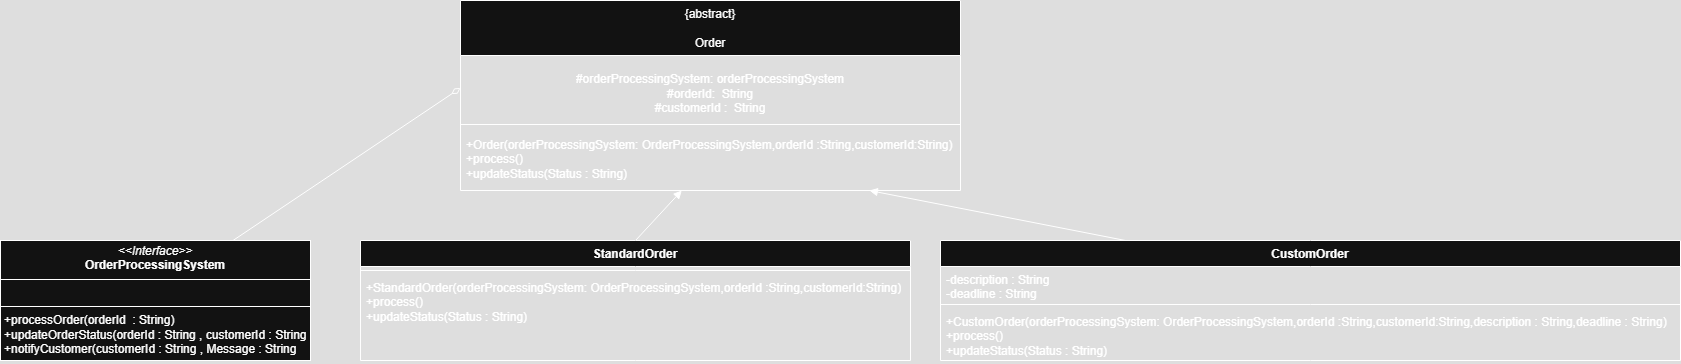

The diagram above was exported from draw.io. Its source (the exported page's mxGraphModel, read from the mxfile embedded in the PNG):
<mxGraphModel dx="1111" dy="445" grid="1" gridSize="10" guides="1" tooltips="1" connect="1" arrows="1" fold="1" page="1" pageScale="1" pageWidth="850" pageHeight="1100" math="0" shadow="0">
  <root>
    <mxCell id="0" />
    <mxCell id="1" parent="0" />
    <mxCell id="nfQ-J31ZGW46kdmINkmE-6" value="{abstract}&lt;div&gt;&lt;br&gt;&lt;/div&gt;&lt;div&gt;Order&lt;/div&gt;" style="swimlane;fontStyle=0;align=center;verticalAlign=top;childLayout=stackLayout;horizontal=1;startSize=55;horizontalStack=0;resizeParent=1;resizeParentMax=0;resizeLast=0;collapsible=0;marginBottom=0;html=1;whiteSpace=wrap;" vertex="1" parent="1">
      <mxGeometry x="550" y="140" width="500" height="190" as="geometry" />
    </mxCell>
    <mxCell id="nfQ-J31ZGW46kdmINkmE-7" value="&lt;div&gt;&lt;br&gt;&lt;/div&gt;#orderProcessingSystem: orderProcessingSystem&lt;div&gt;#orderId:&amp;nbsp; String&lt;/div&gt;&lt;div&gt;#customerId :&amp;nbsp; String&lt;/div&gt;&lt;div&gt;&lt;div&gt;&lt;div&gt;&lt;br&gt;&lt;/div&gt;&lt;/div&gt;&lt;/div&gt;" style="text;html=1;strokeColor=none;fillColor=none;align=center;verticalAlign=middle;spacingLeft=4;spacingRight=4;overflow=hidden;rotatable=0;points=[[0,0.5],[1,0.5]];portConstraint=eastwest;whiteSpace=wrap;" vertex="1" parent="nfQ-J31ZGW46kdmINkmE-6">
      <mxGeometry y="55" width="500" height="65" as="geometry" />
    </mxCell>
    <mxCell id="nfQ-J31ZGW46kdmINkmE-11" value="" style="line;strokeWidth=1;fillColor=none;align=left;verticalAlign=middle;spacingTop=-1;spacingLeft=3;spacingRight=3;rotatable=0;labelPosition=right;points=[];portConstraint=eastwest;" vertex="1" parent="nfQ-J31ZGW46kdmINkmE-6">
      <mxGeometry y="120" width="500" height="8" as="geometry" />
    </mxCell>
    <mxCell id="nfQ-J31ZGW46kdmINkmE-13" value="+Order(orderProcessingSystem: OrderProcessingSystem,orderId :String,customerId:String)&lt;div&gt;+process()&lt;/div&gt;&lt;div&gt;+updateStatus(Status : String)&lt;/div&gt;" style="text;html=1;strokeColor=none;fillColor=none;align=left;verticalAlign=middle;spacingLeft=4;spacingRight=4;overflow=hidden;rotatable=0;points=[[0,0.5],[1,0.5]];portConstraint=eastwest;whiteSpace=wrap;" vertex="1" parent="nfQ-J31ZGW46kdmINkmE-6">
      <mxGeometry y="128" width="500" height="62" as="geometry" />
    </mxCell>
    <mxCell id="nfQ-J31ZGW46kdmINkmE-15" value="&lt;p style=&quot;margin:0px;margin-top:4px;text-align:center;&quot;&gt;&lt;i&gt;&amp;lt;&amp;lt;Interface&amp;gt;&amp;gt;&lt;/i&gt;&lt;br&gt;&lt;b&gt;OrderProcessingSystem&lt;/b&gt;&lt;/p&gt;&lt;hr size=&quot;1&quot; style=&quot;border-style:solid;&quot;&gt;&lt;p style=&quot;margin:0px;margin-left:4px;&quot;&gt;&lt;br&gt;&lt;/p&gt;&lt;hr size=&quot;1&quot; style=&quot;border-style:solid;&quot;&gt;&lt;p style=&quot;margin:0px;margin-left:4px;&quot;&gt;+processOrder(orderId&amp;nbsp; : String)&lt;/p&gt;&lt;p style=&quot;margin:0px;margin-left:4px;&quot;&gt;+updateOrderStatus(orderId : String , customerId : String&lt;/p&gt;&lt;p style=&quot;margin:0px;margin-left:4px;&quot;&gt;+notifyCustomer(customerId : String , Message : String&lt;/p&gt;" style="verticalAlign=top;align=left;overflow=fill;html=1;whiteSpace=wrap;" vertex="1" parent="1">
      <mxGeometry x="90" y="380" width="310" height="120" as="geometry" />
    </mxCell>
    <mxCell id="nfQ-J31ZGW46kdmINkmE-17" value="StandardOrder" style="swimlane;fontStyle=1;align=center;verticalAlign=top;childLayout=stackLayout;horizontal=1;startSize=26;horizontalStack=0;resizeParent=1;resizeParentMax=0;resizeLast=0;collapsible=1;marginBottom=0;whiteSpace=wrap;html=1;" vertex="1" parent="1">
      <mxGeometry x="450" y="380" width="550" height="120" as="geometry" />
    </mxCell>
    <mxCell id="nfQ-J31ZGW46kdmINkmE-19" value="" style="line;strokeWidth=1;fillColor=none;align=left;verticalAlign=middle;spacingTop=-1;spacingLeft=3;spacingRight=3;rotatable=0;labelPosition=right;points=[];portConstraint=eastwest;strokeColor=inherit;" vertex="1" parent="nfQ-J31ZGW46kdmINkmE-17">
      <mxGeometry y="26" width="550" height="8" as="geometry" />
    </mxCell>
    <mxCell id="nfQ-J31ZGW46kdmINkmE-20" value="+StandardOrder(orderProcessingSystem: OrderProcessingSystem,orderId :String,customerId:String)&lt;div&gt;+process()&lt;/div&gt;&lt;div&gt;+updateStatus(Status : String)&lt;/div&gt;" style="text;strokeColor=none;fillColor=none;align=left;verticalAlign=top;spacingLeft=4;spacingRight=4;overflow=hidden;rotatable=0;points=[[0,0.5],[1,0.5]];portConstraint=eastwest;whiteSpace=wrap;html=1;" vertex="1" parent="nfQ-J31ZGW46kdmINkmE-17">
      <mxGeometry y="34" width="550" height="86" as="geometry" />
    </mxCell>
    <mxCell id="nfQ-J31ZGW46kdmINkmE-21" value="CustomOrder" style="swimlane;fontStyle=1;align=center;verticalAlign=top;childLayout=stackLayout;horizontal=1;startSize=26;horizontalStack=0;resizeParent=1;resizeParentMax=0;resizeLast=0;collapsible=1;marginBottom=0;whiteSpace=wrap;html=1;" vertex="1" parent="1">
      <mxGeometry x="1030" y="380" width="740" height="120" as="geometry" />
    </mxCell>
    <mxCell id="nfQ-J31ZGW46kdmINkmE-22" value="-description : String&lt;div&gt;-deadline : String&lt;/div&gt;" style="text;strokeColor=none;fillColor=none;align=left;verticalAlign=top;spacingLeft=4;spacingRight=4;overflow=hidden;rotatable=0;points=[[0,0.5],[1,0.5]];portConstraint=eastwest;whiteSpace=wrap;html=1;" vertex="1" parent="nfQ-J31ZGW46kdmINkmE-21">
      <mxGeometry y="26" width="740" height="34" as="geometry" />
    </mxCell>
    <mxCell id="nfQ-J31ZGW46kdmINkmE-23" value="" style="line;strokeWidth=1;fillColor=none;align=left;verticalAlign=middle;spacingTop=-1;spacingLeft=3;spacingRight=3;rotatable=0;labelPosition=right;points=[];portConstraint=eastwest;strokeColor=inherit;" vertex="1" parent="nfQ-J31ZGW46kdmINkmE-21">
      <mxGeometry y="60" width="740" height="8" as="geometry" />
    </mxCell>
    <mxCell id="nfQ-J31ZGW46kdmINkmE-24" value="+CustomOrder(orderProcessingSystem: OrderProcessingSystem,orderId :String,customerId:String,description : String,deadline : String)&lt;div&gt;+process()&lt;/div&gt;&lt;div&gt;+updateStatus(Status : String)&lt;/div&gt;" style="text;strokeColor=none;fillColor=none;align=left;verticalAlign=top;spacingLeft=4;spacingRight=4;overflow=hidden;rotatable=0;points=[[0,0.5],[1,0.5]];portConstraint=eastwest;whiteSpace=wrap;html=1;" vertex="1" parent="nfQ-J31ZGW46kdmINkmE-21">
      <mxGeometry y="68" width="740" height="52" as="geometry" />
    </mxCell>
    <mxCell id="nfQ-J31ZGW46kdmINkmE-30" value="" style="endArrow=none;startArrow=diamondThin;endFill=0;startFill=0;html=1;verticalAlign=bottom;labelBackgroundColor=none;strokeWidth=1;startSize=8;endSize=8;rounded=0;entryX=0.75;entryY=0;entryDx=0;entryDy=0;exitX=0;exitY=0.5;exitDx=0;exitDy=0;" edge="1" parent="1" source="nfQ-J31ZGW46kdmINkmE-7" target="nfQ-J31ZGW46kdmINkmE-15">
      <mxGeometry width="160" relative="1" as="geometry">
        <mxPoint x="780" y="360" as="sourcePoint" />
        <mxPoint x="940" y="360" as="targetPoint" />
      </mxGeometry>
    </mxCell>
    <mxCell id="nfQ-J31ZGW46kdmINkmE-32" value="" style="html=1;verticalAlign=bottom;labelBackgroundColor=none;endArrow=block;endFill=1;rounded=0;exitX=0.5;exitY=0;exitDx=0;exitDy=0;" edge="1" parent="1" source="nfQ-J31ZGW46kdmINkmE-17" target="nfQ-J31ZGW46kdmINkmE-13">
      <mxGeometry width="160" relative="1" as="geometry">
        <mxPoint x="780" y="360" as="sourcePoint" />
        <mxPoint x="940" y="360" as="targetPoint" />
      </mxGeometry>
    </mxCell>
    <mxCell id="nfQ-J31ZGW46kdmINkmE-33" value="" style="html=1;verticalAlign=bottom;labelBackgroundColor=none;endArrow=block;endFill=1;rounded=0;exitX=0.25;exitY=0;exitDx=0;exitDy=0;" edge="1" parent="1" source="nfQ-J31ZGW46kdmINkmE-21" target="nfQ-J31ZGW46kdmINkmE-13">
      <mxGeometry width="160" relative="1" as="geometry">
        <mxPoint x="1000" y="350" as="sourcePoint" />
        <mxPoint x="1160" y="350" as="targetPoint" />
      </mxGeometry>
    </mxCell>
  </root>
</mxGraphModel>